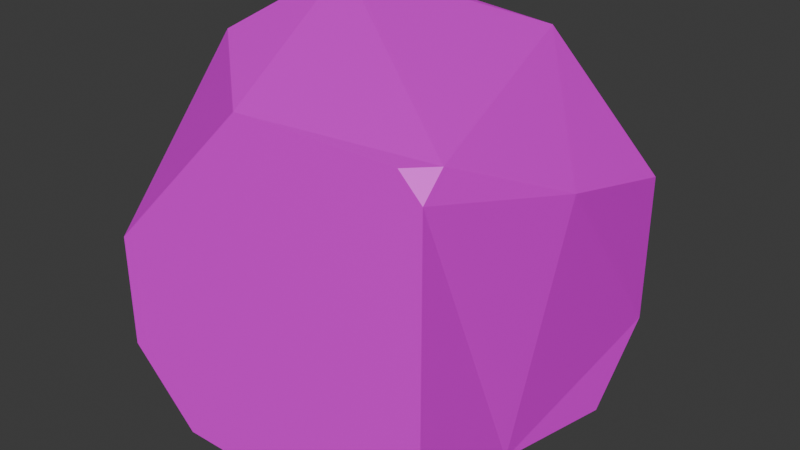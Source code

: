 # Source: Bodypart.blend  (saved by Blender 4.0.36; exported with 4.5.12 LTS)
import bpy
from mathutils import Matrix  # noqa: F401  (used for matrix-valued properties, if any)

bpy.ops.wm.read_factory_settings(use_empty=True)
scene = bpy.context.scene
scene.name = 'Scene'

# ---- collections
col_collection = bpy.data.collections.new('Collection'); scene.collection.children.link(col_collection)

# ---- images (referenced by path relative to the original .blend; pixels are not part of the script)
import os
ASSET_DIR = os.environ.get("B2B_ASSET_DIR", "")  # directory of the original .blend (textures are referenced by path, not embedded)
HERE = os.path.dirname(os.path.abspath(__file__))  # packed textures are extracted next to this script under _unpacked/

def load_image(name, relpath, width, height, colorspace="sRGB"):
    """Load a texture the original file referenced (path relative to the .blend, or extracted next to this script)."""
    p = next((c for c in (os.path.join(HERE, relpath), os.path.join(ASSET_DIR, relpath)) if relpath and os.path.exists(c)), "")
    if p:
        img = bpy.data.images.load(p, check_existing=True)
        img.name = name
    else:  # same state as the original file: an image datablock whose file is absent (Cycles renders it pink)
        img = bpy.data.images.new(name, width, height)
        img.source = "FILE"
        img.filepath = "//" + (relpath or name)
    img.colorspace_settings.name = colorspace
    return img
img_palette_png = load_image('palette.png', 'palette.png', 1024, 1024, 'sRGB')

# ---- materials (node trees are filled in below, after node groups)
mat_material = bpy.data.materials.new('Material')
mat_material.alpha_threshold = 0.0
mat_material.use_transparent_shadow = False
mat_material.roughness = 0.5
mat_material.line_color = (0.0, 0.0, 0.0, 1.0)

# ---- material node trees
mat_material.use_nodes = True; mat_material.node_tree.nodes.clear()
_N = mat_material.node_tree.nodes; _L = mat_material.node_tree.links
n0 = _N.new('ShaderNodeOutputMaterial'); n0.name = 'Material Output'; n0.location = (300, 300)
n1 = _N.new('ShaderNodeBsdfPrincipled'); n1.name = 'Principled BSDF'; n1.location = (10, 300)
n1.inputs[3].default_value = 1.45
n2 = _N.new('ShaderNodeTexImage'); n2.name = 'Image Texture'; n2.location = (-418, 156)
n2.image = img_palette_png
n2.interpolation = 'Closest'
_L.new(n1.outputs[0], n0.inputs[0])
_L.new(n2.outputs[0], n1.inputs[0])
n0.is_active_output = True

# ---- world
world_world = bpy.data.worlds.new('World'); scene.world = world_world
world_world.use_nodes = True; world_world.node_tree.nodes.clear()
_N = world_world.node_tree.nodes; _L = world_world.node_tree.links
n0 = _N.new('ShaderNodeOutputWorld'); n0.name = 'World Output'; n0.location = (300, 300)
n1 = _N.new('ShaderNodeBackground'); n1.name = 'Background'; n1.location = (10, 300)
n1.inputs[0].default_value = (0.05088, 0.05088, 0.05088, 1.0)
_L.new(n1.outputs[0], n0.inputs[0])
n0.is_active_output = True
world_world.color = (0.05088, 0.05088, 0.05088)
world_world.use_sun_shadow = False
world_world.sun_shadow_jitter_overblur = 0.0

# ---- meshes
me_cube_001 = bpy.data.meshes.new('Cube.001')
me_cube_001.from_pydata([(1.108, -0.01754, 1.601), (1.0, 1.0, 1.296), (0.2964, 1.0, 2.0), (-0.7495, 0.9844, 2.093), (-1.0, 1.0, 1.802), (-0.9869, 0.7376, 2.178), (-1.0, -1.0, 1.069), (-0.06858, -1.0, 2.0), (-1.006, -0.1779, 1.999), (-1.0, -0.5919, 0.0), (-0.5919, -1.0, 0.0), (-1.0, -1.0, 0.4081), (-1.0, -0.2853, 0.0), (-1.0, 1.0, 1.285), (0.2853, 1.0, 0.0), (0.5859, 1.0, 0.0), (1.0, 1.0, 0.4141), (1.0, 0.5859, 0.0), (1.0, -1.0, 0.5184), (0.4816, -1.0, 0.0), (0.9655, -0.2634, 0.1673), (1.0, -0.8719, 2.0), (0.8719, -1.0, 2.0), (1.0, -1.0, 1.872)], [], [(9, 11, 6, 8, 5, 4, 13, 12), (14, 13, 4, 3, 2, 1, 16, 15), (19, 18, 23, 22, 7, 6, 11, 10), (12, 14, 15, 17, 20, 19, 10, 9), (0, 1, 2), (3, 4, 5), (6, 7, 8), (9, 10, 11), (12, 13, 14), (15, 16, 17), (18, 19, 20), (0, 2, 3, 5, 8, 7, 22, 21), (21, 22, 23), (17, 16, 1, 0, 21, 23, 18, 20)])
_uv = me_cube_001.uv_layers.new(name='UVMap')
_uv.uv.foreach_set('vector', [0.6406, 0.2375, 0.6406, 0.2375, 0.6406, 0.2375, 0.6406, 0.2375, 0.6406, 0.2375, 0.6406, 0.2375, 0.6406, 0.2375, 0.6406, 0.2375, 0.6406, 0.2375, 0.6406, 0.2375, 0.6406, 0.2375, 0.6406, 0.2375, 0.6406, 0.2375, 0.6406, 0.2375, 0.6406, 0.2375, 0.6406, 0.2375, 0.6406, 0.2375, 0.6406, 0.2375, 0.6406, 0.2375, 0.6406, 0.2375, 0.6406, 0.2375, 0.6406, 0.2375, 0.6406, 0.2375, 0.6406, 0.2375, 0.6406, 0.2375, 0.6406, 0.2375, 0.6406, 0.2375, 0.6406, 0.2375, 0.6406, 0.2375, 0.6406, 0.2375, 0.6406, 0.2375, 0.6406, 0.2375, 0.6406, 0.2375, 0.6406, 0.2375, 0.6406, 0.2375, 0.6406, 0.2375, 0.6406, 0.2375, 0.6406, 0.2375, 0.6406, 0.2375, 0.6406, 0.2375, 0.6406, 0.2375, 0.6406, 0.2375, 0.6406, 0.2375, 0.6406, 0.2375, 0.6406, 0.2375, 0.6406, 0.2375, 0.6406, 0.2375, 0.6406, 0.2375, 0.6406, 0.2375, 0.6406, 0.2375, 0.6406, 0.2375, 0.6406, 0.2375, 0.6406, 0.2375, 0.6406, 0.2375, 0.6406, 0.2375, 0.6406, 0.2375, 0.6406, 0.2375, 0.6406, 0.2375, 0.6406, 0.2375, 0.6406, 0.2375, 0.6406, 0.2375, 0.6406, 0.2375, 0.6406, 0.2375, 0.6406, 0.2375, 0.6406, 0.2375, 0.6406, 0.2375, 0.6406, 0.2375, 0.6406, 0.2375, 0.6406, 0.2375, 0.6406, 0.2375, 0.6406, 0.2375, 0.6406, 0.2375])
me_cube_001.materials.append(mat_material)
me_cube_001.update()

# ---- objects
ob_part = bpy.data.objects.new('Part', me_cube_001)

# ---- transforms, parenting, visibility, modifiers, constraints
ob_part.location = (0.0, 0.0, 0.0)

# ---- collection membership
col_collection.objects.link(ob_part)

# ---- scene / render settings (as saved in the file)
scene.frame_start = 1; scene.frame_end = 250; scene.frame_set(1)
scene.render.engine = 'BLENDER_EEVEE_NEXT'
scene.cycles.sampling_pattern = 'TABULATED_SOBOL'
bpy.context.view_layer.update()

# ---- added for rendering (the .blend has no active camera and no usable light): camera, sun
cam_auto = bpy.data.cameras.new('AutoCamera')
cam_auto.lens = 50.0
cam_auto.sensor_width = 36.0
cam_auto.clip_end = 1000.0
ob_auto_camera = bpy.data.objects.new('AutoCamera', cam_auto)
scene.collection.objects.link(ob_auto_camera)
ob_auto_camera.location = (3.41403, -4.03588, 3.77951)
ob_auto_camera.rotation_euler = (1.09748, -7.21219e-08, 0.694738)
scene.camera = ob_auto_camera
light_auto_sun = bpy.data.lights.new('AutoSun', 'SUN')
light_auto_sun.energy = 3.0
light_auto_sun.angle = 0.0523599
ob_auto_sun = bpy.data.objects.new('AutoSun', light_auto_sun)
scene.collection.objects.link(ob_auto_sun)
ob_auto_sun.rotation_euler = (0.872665, 0.174533, 0.523599)
bpy.context.view_layer.update()
